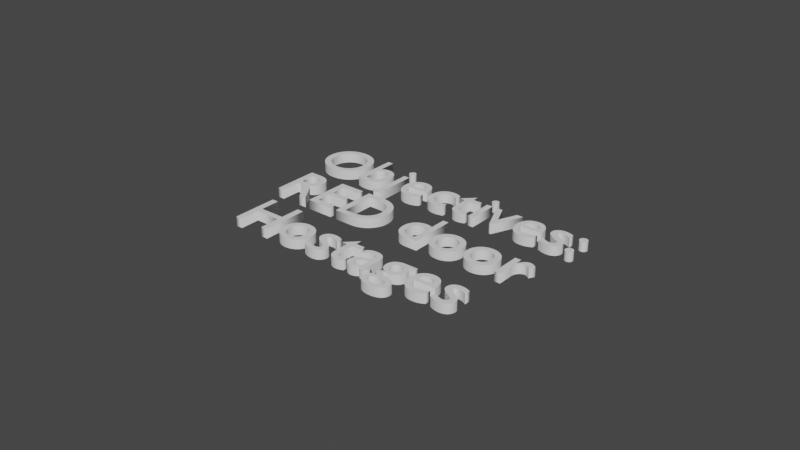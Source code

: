# Source: Objectives.blend  (saved by Blender 2.93.21; exported with 4.5.12 LTS)
import bpy
from mathutils import Matrix  # noqa: F401  (used for matrix-valued properties, if any)

bpy.ops.wm.read_factory_settings(use_empty=True)
scene = bpy.context.scene
scene.name = 'Scene'

# ---- collections
col_collection = bpy.data.collections.new('Collection'); scene.collection.children.link(col_collection)

# ---- world
world_world = bpy.data.worlds.new('World'); scene.world = world_world
world_world.use_nodes = True; world_world.node_tree.nodes.clear()
_N = world_world.node_tree.nodes; _L = world_world.node_tree.links
n0 = _N.new('ShaderNodeOutputWorld'); n0.name = 'World Output'; n0.location = (300, 300)
n1 = _N.new('ShaderNodeBackground'); n1.name = 'Background'; n1.location = (10, 300)
n1.inputs[0].default_value = (0.05088, 0.05088, 0.05088, 1.0)
_L.new(n1.outputs[0], n0.inputs[0])
n0.is_active_output = True
world_world.color = (0.05088, 0.05088, 0.05088)
world_world.use_sun_shadow = False
world_world.sun_shadow_jitter_overblur = 0.0

# ---- curves / text
txt_text = bpy.data.curves.new('Text', 'FONT')
txt_text.dimensions = '2D'
txt_text.body = 'Objectives:\nRED door\nHostages'
txt_text.extrude = 0.07
txt_text.resolution_u = 64
txt_text.align_x = 'CENTER'

# ---- objects
ob_text = bpy.data.objects.new('Text', txt_text)

# ---- transforms, parenting, visibility, modifiers, constraints
ob_text.location = (0.0, 0.0, 0.0)

# ---- collection membership
scene.collection.objects.link(ob_text)

# ---- scene / render settings (as saved in the file)
scene.frame_start = 1; scene.frame_end = 250; scene.frame_set(1)
scene.render.engine = 'BLENDER_EEVEE_NEXT'
scene.cycles.use_denoising = False
scene.cycles.samples = 128
scene.cycles.sampling_pattern = 'TABULATED_SOBOL'
scene.cycles.use_adaptive_sampling = False
scene.cycles.use_light_tree = False
scene.view_settings.view_transform = 'Filmic'
bpy.context.view_layer.update()

# ---- added for rendering (the .blend has no active camera and no usable light): camera, sun
cam_auto = bpy.data.cameras.new('AutoCamera')
cam_auto.lens = 50.0
cam_auto.sensor_width = 36.0
cam_auto.clip_end = 1000.0
ob_auto_camera = bpy.data.objects.new('AutoCamera', cam_auto)
scene.collection.objects.link(ob_auto_camera)
ob_auto_camera.location = (8.43117, -10.8274, 6.76494)
ob_auto_camera.rotation_euler = (1.09748, -7.21219e-08, 0.694738)
scene.camera = ob_auto_camera
light_auto_sun = bpy.data.lights.new('AutoSun', 'SUN')
light_auto_sun.energy = 3.0
light_auto_sun.angle = 0.0523599
ob_auto_sun = bpy.data.objects.new('AutoSun', light_auto_sun)
scene.collection.objects.link(ob_auto_sun)
ob_auto_sun.rotation_euler = (0.872665, 0.174533, 0.523599)
bpy.context.view_layer.update()

